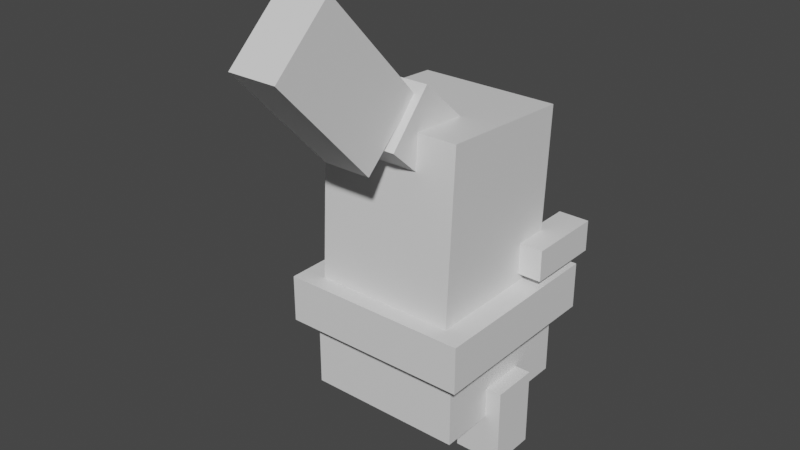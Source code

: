 # Source: happiny.blend  (saved by Blender 2.81.16; exported with 4.5.12 LTS)
import bpy
from mathutils import Matrix  # noqa: F401  (used for matrix-valued properties, if any)

bpy.ops.wm.read_factory_settings(use_empty=True)
scene = bpy.context.scene
scene.name = 'Scene'

# ---- collections
col_collection = bpy.data.collections.new('Collection'); scene.collection.children.link(col_collection)

# ---- materials (node trees are filled in below, after node groups)
mat_default_obj = bpy.data.materials.new('Default OBJ')
mat_default_obj.use_transparent_shadow = False

# ---- material node trees
mat_default_obj.use_nodes = True; mat_default_obj.node_tree.nodes.clear()
_N = mat_default_obj.node_tree.nodes; _L = mat_default_obj.node_tree.links
n0 = _N.new('ShaderNodeOutputMaterial'); n0.name = 'Material Output'; n0.location = (300, 300)
n1 = _N.new('ShaderNodeBsdfPrincipled'); n1.name = 'Principled BSDF'; n1.location = (10, 300)
n1.distribution = 'GGX'
n1.subsurface_method = 'BURLEY'
n1.inputs[3].default_value = 1.45
n1.inputs[27].default_value = (0.0, 0.0, 0.0, 1.0)
n1.inputs[28].default_value = 1.0
_L.new(n1.outputs[0], n0.inputs[0])
n0.is_active_output = True

# ---- world
world_world = bpy.data.worlds.new('World'); scene.world = world_world
world_world.use_nodes = True; world_world.node_tree.nodes.clear()
_N = world_world.node_tree.nodes; _L = world_world.node_tree.links
n0 = _N.new('ShaderNodeOutputWorld'); n0.name = 'World Output'; n0.location = (300, 300)
n1 = _N.new('ShaderNodeBackground'); n1.name = 'Background'; n1.location = (10, 300)
n1.inputs[0].default_value = (0.05088, 0.05088, 0.05088, 1.0)
_L.new(n1.outputs[0], n0.inputs[0])
n0.is_active_output = True
world_world.color = (0.05088, 0.05088, 0.05088)
world_world.use_sun_shadow = False
world_world.sun_shadow_jitter_overblur = 0.0

# ---- meshes
me_curls = bpy.data.meshes.new('Curls')
me_curls.from_pydata([(0.1562, -0.0801, -0.07924), (-0.1562, -0.0801, -0.07924), (-0.1562, 0.104, -0.04346), (0.1562, 0.104, -0.04346), (-0.1562, -0.104, 0.04346), (0.1562, -0.104, 0.04346), (0.1562, 0.0801, 0.07924), (-0.1562, 0.0801, 0.07924)], [], [(0, 1, 2, 3), (4, 5, 6, 7), (3, 2, 7, 6), (5, 4, 1, 0), (5, 0, 3, 6), (1, 4, 7, 2)])
_uv = me_curls.uv_layers.new(name='UVMap')
_uv.uv.foreach_set('vector', [0.5938, 0.9219, 0.6719, 0.9219, 0.6719, 0.9688, 0.5938, 0.9688, 0.7031, 0.9219, 0.7812, 0.9219, 0.7812, 0.9688, 0.7031, 0.9688, 0.5938, 0.9688, 0.6719, 0.9688, 0.6719, 1.0, 0.5938, 1.0, 0.6719, 0.9688, 0.75, 0.9688, 0.75, 1.0, 0.6719, 1.0, 0.5625, 0.9219, 0.5938, 0.9219, 0.5938, 0.9688, 0.5625, 0.9688, 0.6719, 0.9219, 0.7031, 0.9219, 0.7031, 0.9688, 0.6719, 0.9688])
me_curls.materials.append(mat_default_obj)
me_curls.use_remesh_fix_poles = True
me_curls.use_remesh_preserve_attributes = False
me_curls.use_mirror_vertex_groups = False
me_curls.update()
me_right_foot = bpy.data.meshes.new('Right_Foot')
me_right_foot.from_pydata([(0.09375, -0.1562, -0.09375), (-0.09375, -0.1562, -0.09375), (-0.09375, 0.1562, -0.09375), (0.09375, 0.1562, -0.09375), (-0.09375, -0.1562, 0.09375), (0.09375, -0.1562, 0.09375), (0.09375, 0.1562, 0.09375), (-0.09375, 0.1562, 0.09375)], [], [(0, 1, 2, 3), (4, 5, 6, 7), (3, 2, 7, 6), (5, 4, 1, 0), (5, 0, 3, 6), (1, 4, 7, 2)])
_uv = me_right_foot.uv_layers.new(name='UVMap')
_uv.uv.foreach_set('vector', [0.7812, 0.0, 0.8281, 0.0, 0.8281, 0.07812, 0.7812, 0.07812, 0.875, 0.0, 0.9219, 0.0, 0.9219, 0.07812, 0.875, 0.07812, 0.7812, 0.07812, 0.8281, 0.07812, 0.8281, 0.125, 0.7812, 0.125, 0.8281, 0.07812, 0.875, 0.07812, 0.875, 0.125, 0.8281, 0.125, 0.7344, 0.0, 0.7812, 0.0, 0.7812, 0.07812, 0.7344, 0.07812, 0.8281, 0.0, 0.875, 0.0, 0.875, 0.07812, 0.8281, 0.07812])
me_right_foot.materials.append(mat_default_obj)
me_right_foot.use_remesh_fix_poles = True
me_right_foot.use_remesh_preserve_attributes = False
me_right_foot.use_mirror_vertex_groups = False
me_right_foot.update()
me_right_arm = bpy.data.meshes.new('Right_Arm')
me_right_arm.from_pydata([(0.0625, 0.0625, -0.3125), (-0.0625, 0.0625, -0.3125), (-0.0625, 0.0625, 0.0), (0.0625, 0.0625, 0.0), (-0.0625, -0.0625, -0.3125), (0.0625, -0.0625, -0.3125), (0.0625, -0.0625, 0.0), (-0.0625, -0.0625, 0.0)], [], [(0, 1, 2, 3), (4, 5, 6, 7), (3, 2, 7, 6), (5, 4, 1, 0), (5, 0, 3, 6), (1, 4, 7, 2)])
_uv = me_right_arm.uv_layers.new(name='UVMap')
_uv.uv.foreach_set('vector', [0.2188, 0.4844, 0.25, 0.4844, 0.25, 0.5625, 0.2188, 0.5625, 0.2812, 0.4844, 0.3125, 0.4844, 0.3125, 0.5625, 0.2812, 0.5625, 0.2188, 0.5625, 0.25, 0.5625, 0.25, 0.5938, 0.2188, 0.5938, 0.25, 0.5625, 0.2812, 0.5625, 0.2812, 0.5938, 0.25, 0.5938, 0.1875, 0.4844, 0.2188, 0.4844, 0.2188, 0.5625, 0.1875, 0.5625, 0.25, 0.4844, 0.2812, 0.4844, 0.2812, 0.5625, 0.25, 0.5625])
me_right_arm.materials.append(mat_default_obj)
me_right_arm.use_remesh_fix_poles = True
me_right_arm.use_remesh_preserve_attributes = False
me_right_arm.use_mirror_vertex_groups = False
me_right_arm.update()
me_left_foot = bpy.data.meshes.new('Left_Foot')
me_left_foot.from_pydata([(0.09375, -0.1562, -0.09375), (-0.09375, -0.1562, -0.09375), (-0.09375, 0.1562, -0.09375), (0.09375, 0.1562, -0.09375), (-0.09375, -0.1562, 0.09375), (0.09375, -0.1562, 0.09375), (0.09375, 0.1562, 0.09375), (-0.09375, 0.1562, 0.09375)], [], [(0, 1, 2, 3), (4, 5, 6, 7), (3, 2, 7, 6), (5, 4, 1, 0), (5, 0, 3, 6), (1, 4, 7, 2)])
_uv = me_left_foot.uv_layers.new(name='UVMap')
_uv.uv.foreach_set('vector', [0.7812, 0.0, 0.8281, 0.0, 0.8281, 0.07812, 0.7812, 0.07812, 0.875, 0.0, 0.9219, 0.0, 0.9219, 0.07812, 0.875, 0.07812, 0.7812, 0.07812, 0.8281, 0.07812, 0.8281, 0.125, 0.7812, 0.125, 0.8281, 0.07812, 0.875, 0.07812, 0.875, 0.125, 0.8281, 0.125, 0.7344, 0.0, 0.7812, 0.0, 0.7812, 0.07812, 0.7344, 0.07812, 0.8281, 0.0, 0.875, 0.0, 0.875, 0.07812, 0.8281, 0.07812])
me_left_foot.materials.append(mat_default_obj)
me_left_foot.use_remesh_fix_poles = True
me_left_foot.use_remesh_preserve_attributes = False
me_left_foot.use_mirror_vertex_groups = False
me_left_foot.update()
me_bottom = bpy.data.meshes.new('Bottom')
me_bottom.from_pydata([(0.3125, -0.1875, -0.3125), (-0.3125, -0.1875, -0.3125), (-0.3125, 0.1875, -0.3125), (0.3125, 0.1875, -0.3125), (-0.3125, -0.1875, 0.3125), (0.3125, -0.1875, 0.3125), (0.3125, 0.1875, 0.3125), (-0.3125, 0.1875, 0.3125)], [], [(0, 1, 2, 3), (4, 5, 6, 7), (3, 2, 7, 6), (5, 4, 1, 0), (5, 0, 3, 6), (1, 4, 7, 2)])
_uv = me_bottom.uv_layers.new(name='UVMap')
_uv.uv.foreach_set('vector', [0.1562, 0.0, 0.3125, 0.0, 0.3125, 0.09375, 0.1562, 0.09375, 0.4688, 0.0, 0.625, 0.0, 0.625, 0.09375, 0.4688, 0.09375, 0.1562, 0.09375, 0.3125, 0.09375, 0.3125, 0.25, 0.1562, 0.25, 0.3125, 0.09375, 0.4688, 0.09375, 0.4688, 0.25, 0.3125, 0.25, 0.0, 0.0, 0.1562, 0.0, 0.1562, 0.09375, 0.0, 0.09375, 0.3125, 0.0, 0.4688, 0.0, 0.4688, 0.09375, 0.3125, 0.09375])
me_bottom.materials.append(mat_default_obj)
me_bottom.use_remesh_fix_poles = True
me_bottom.use_remesh_preserve_attributes = False
me_bottom.use_mirror_vertex_groups = False
me_bottom.update()
me_hair_curl = bpy.data.meshes.new('Hair_Curl')
me_hair_curl.from_pydata([(0.09375, 0.09913, 0.3061), (-0.09375, 0.09913, 0.3061), (-0.09375, -0.3123, -0.07754), (0.09375, -0.3123, -0.07754), (-0.09375, 0.3123, 0.07754), (0.09375, 0.3123, 0.07754), (0.09375, -0.09913, -0.3061), (-0.09375, -0.09913, -0.3061)], [], [(0, 1, 2, 3), (4, 5, 6, 7), (3, 2, 7, 6), (5, 4, 1, 0), (5, 0, 3, 6), (1, 4, 7, 2)])
_uv = me_hair_curl.uv_layers.new(name='UVMap')
_uv.uv.foreach_set('vector', [0.6406, 0.6094, 0.6875, 0.6094, 0.6875, 0.75, 0.6406, 0.75, 0.7656, 0.6094, 0.8125, 0.6094, 0.8125, 0.75, 0.7656, 0.75, 0.6406, 0.75, 0.6875, 0.75, 0.6875, 0.8281, 0.6406, 0.8281, 0.6875, 0.75, 0.7344, 0.75, 0.7344, 0.8281, 0.6875, 0.8281, 0.5625, 0.6094, 0.6406, 0.6094, 0.6406, 0.75, 0.5625, 0.75, 0.6875, 0.6094, 0.7656, 0.6094, 0.7656, 0.75, 0.6875, 0.75])
me_hair_curl.materials.append(mat_default_obj)
me_hair_curl.use_remesh_fix_poles = True
me_hair_curl.use_remesh_preserve_attributes = False
me_hair_curl.use_mirror_vertex_groups = False
me_hair_curl.update()
me_body = bpy.data.meshes.new('Body')
me_body.from_pydata([(0.2812, -0.358, -0.2629), (-0.2812, -0.358, -0.2629), (-0.2812, 0.3286, -0.2989), (0.2812, 0.3286, -0.2989), (-0.2812, -0.3286, 0.2989), (0.2812, -0.3286, 0.2989), (0.2812, 0.358, 0.2629), (-0.2812, 0.358, 0.2629)], [], [(0, 1, 2, 3), (4, 5, 6, 7), (3, 2, 7, 6), (5, 4, 1, 0), (5, 0, 3, 6), (1, 4, 7, 2)])
_uv = me_body.uv_layers.new(name='UVMap')
_uv.uv.foreach_set('vector', [0.1406, 0.6875, 0.2812, 0.6875, 0.2812, 0.8594, 0.1406, 0.8594, 0.4219, 0.6875, 0.5625, 0.6875, 0.5625, 0.8594, 0.4219, 0.8594, 0.1406, 0.8594, 0.2812, 0.8594, 0.2812, 1.0, 0.1406, 1.0, 0.2812, 0.8594, 0.4219, 0.8594, 0.4219, 1.0, 0.2812, 1.0, 0.0, 0.6875, 0.1406, 0.6875, 0.1406, 0.8594, 0.0, 0.8594, 0.2812, 0.6875, 0.4219, 0.6875, 0.4219, 0.8594, 0.2812, 0.8594])
me_body.materials.append(mat_default_obj)
me_body.use_remesh_fix_poles = True
me_body.use_remesh_preserve_attributes = False
me_body.use_mirror_vertex_groups = False
me_body.update()
me_hair_curl_base = bpy.data.meshes.new('Hair_Curl_Base')
me_hair_curl_base.from_pydata([(0.125, -0.1765, -0.009252), (-0.125, -0.1765, -0.009252), (-0.125, 0.009252, -0.1765), (0.125, 0.009252, -0.1765), (-0.125, -0.009251, 0.1765), (0.125, -0.009251, 0.1765), (0.125, 0.1765, 0.009252), (-0.125, 0.1765, 0.009252)], [], [(0, 1, 2, 3), (4, 5, 6, 7), (3, 2, 7, 6), (5, 4, 1, 0), (5, 0, 3, 6), (1, 4, 7, 2)])
_uv = me_hair_curl_base.uv_layers.new(name='UVMap')
_uv.uv.foreach_set('vector', [0.375, 0.5625, 0.4375, 0.5625, 0.4375, 0.625, 0.375, 0.625, 0.5, 0.5625, 0.5625, 0.5625, 0.5625, 0.625, 0.5, 0.625, 0.375, 0.625, 0.4375, 0.625, 0.4375, 0.6875, 0.375, 0.6875, 0.4375, 0.625, 0.5, 0.625, 0.5, 0.6875, 0.4375, 0.6875, 0.3125, 0.5625, 0.375, 0.5625, 0.375, 0.625, 0.3125, 0.625, 0.4375, 0.5625, 0.5, 0.5625, 0.5, 0.625, 0.4375, 0.625])
me_hair_curl_base.materials.append(mat_default_obj)
me_hair_curl_base.use_remesh_fix_poles = True
me_hair_curl_base.use_remesh_preserve_attributes = False
me_hair_curl_base.use_mirror_vertex_groups = False
me_hair_curl_base.update()
me_diaper = bpy.data.meshes.new('Diaper')
me_diaper.from_pydata([(0.375, -0.09375, -0.375), (-0.375, -0.09375, -0.375), (-0.375, 0.09375, -0.375), (0.375, 0.09375, -0.375), (-0.375, -0.09375, 0.375), (0.375, -0.09375, 0.375), (0.375, 0.09375, 0.375), (-0.375, 0.09375, 0.375)], [], [(0, 1, 2, 3), (4, 5, 6, 7), (3, 2, 7, 6), (5, 4, 1, 0), (5, 0, 3, 6), (1, 4, 7, 2)])
_uv = me_diaper.uv_layers.new(name='UVMap')
_uv.uv.foreach_set('vector', [0.1875, 0.25, 0.375, 0.25, 0.375, 0.2969, 0.1875, 0.2969, 0.5625, 0.25, 0.75, 0.25, 0.75, 0.2969, 0.5625, 0.2969, 0.1875, 0.2969, 0.375, 0.2969, 0.375, 0.4844, 0.1875, 0.4844, 0.375, 0.2969, 0.5625, 0.2969, 0.5625, 0.4844, 0.375, 0.4844, 0.0, 0.25, 0.1875, 0.25, 0.1875, 0.2969, 0.0, 0.2969, 0.375, 0.25, 0.5625, 0.25, 0.5625, 0.2969, 0.375, 0.2969])
me_diaper.materials.append(mat_default_obj)
me_diaper.use_remesh_fix_poles = True
me_diaper.use_remesh_preserve_attributes = False
me_diaper.use_mirror_vertex_groups = False
me_diaper.update()
me_egg_stone = bpy.data.meshes.new('Egg_stone')
me_egg_stone.from_pydata([(0.125, -0.1875, -0.0625), (-0.125, -0.1875, -0.0625), (-0.125, 0.1875, -0.0625), (0.125, 0.1875, -0.0625), (-0.125, -0.1875, 0.0625), (0.125, -0.1875, 0.0625), (0.125, 0.1875, 0.0625), (-0.125, 0.1875, 0.0625)], [], [(0, 1, 2, 3), (4, 5, 6, 7), (3, 2, 7, 6), (5, 4, 1, 0), (5, 0, 3, 6), (1, 4, 7, 2)])
_uv = me_egg_stone.uv_layers.new(name='UVMap')
_uv.uv.foreach_set('vector', [0.03125, 0.4844, 0.09375, 0.4844, 0.09375, 0.5781, 0.03125, 0.5781, 0.125, 0.4844, 0.1875, 0.4844, 0.1875, 0.5781, 0.125, 0.5781, 0.03125, 0.5781, 0.09375, 0.5781, 0.09375, 0.6094, 0.03125, 0.6094, 0.09375, 0.5781, 0.1562, 0.5781, 0.1562, 0.6094, 0.09375, 0.6094, 0.0, 0.4844, 0.03125, 0.4844, 0.03125, 0.5781, 0.0, 0.5781, 0.09375, 0.4844, 0.125, 0.4844, 0.125, 0.5781, 0.09375, 0.5781])
me_egg_stone.materials.append(mat_default_obj)
me_egg_stone.use_remesh_fix_poles = True
me_egg_stone.use_remesh_preserve_attributes = False
me_egg_stone.use_mirror_vertex_groups = False
me_egg_stone.update()
me_left_arm = bpy.data.meshes.new('Left_Arm')
me_left_arm.from_pydata([(0.0625, 0.0625, -0.3125), (-0.0625, 0.0625, -0.3125), (-0.0625, 0.0625, 0.0), (0.0625, 0.0625, 0.0), (-0.0625, -0.0625, -0.3125), (0.0625, -0.0625, -0.3125), (0.0625, -0.0625, 0.0), (-0.0625, -0.0625, 0.0)], [], [(0, 1, 2, 3), (4, 5, 6, 7), (3, 2, 7, 6), (5, 4, 1, 0), (5, 0, 3, 6), (1, 4, 7, 2)])
_uv = me_left_arm.uv_layers.new(name='UVMap')
_uv.uv.foreach_set('vector', [0.2188, 0.4844, 0.25, 0.4844, 0.25, 0.5625, 0.2188, 0.5625, 0.2812, 0.4844, 0.3125, 0.4844, 0.3125, 0.5625, 0.2812, 0.5625, 0.2188, 0.5625, 0.25, 0.5625, 0.25, 0.5938, 0.2188, 0.5938, 0.25, 0.5625, 0.2812, 0.5625, 0.2812, 0.5938, 0.25, 0.5938, 0.1875, 0.4844, 0.2188, 0.4844, 0.2188, 0.5625, 0.1875, 0.5625, 0.25, 0.4844, 0.2812, 0.4844, 0.2812, 0.5625, 0.25, 0.5625])
me_left_arm.materials.append(mat_default_obj)
me_left_arm.use_remesh_fix_poles = True
me_left_arm.use_remesh_preserve_attributes = False
me_left_arm.use_mirror_vertex_groups = False
me_left_arm.update()

# ---- objects
ob_curls = bpy.data.objects.new('Curls', me_curls)
ob_right_foot = bpy.data.objects.new('Right_Foot', me_right_foot)
ob_right_arm = bpy.data.objects.new('Right_Arm', me_right_arm)
ob_left_foot = bpy.data.objects.new('Left_Foot', me_left_foot)
ob_bottom = bpy.data.objects.new('Bottom', me_bottom)
ob_hair_curl = bpy.data.objects.new('Hair_Curl', me_hair_curl)
ob_body = bpy.data.objects.new('Body', me_body)
ob_hair_curl_base = bpy.data.objects.new('Hair_Curl_Base', me_hair_curl_base)
ob_diaper = bpy.data.objects.new('Diaper', me_diaper)
ob_egg_stone = bpy.data.objects.new('Egg_stone', me_egg_stone)
ob_left_arm = bpy.data.objects.new('Left_Arm', me_left_arm)

# ---- transforms, parenting, visibility, modifiers, constraints
ob_curls.parent = ob_body
ob_curls.matrix_parent_inverse = Matrix(((1.0, 0.0, 0.0, -0.0), (0.0, -1.629e-07, 1.0, -0.9627), (-0.0, -1.0, -1.629e-07, -0.009946), (-0.0, 0.0, -0.0, 1.0)))
ob_curls.location = (0.0, 0.2548, 1.162)
ob_curls.rotation_euler = (1.571, -0.0, 0.0)
ob_curls.lineart.crease_threshold = 0.0
ob_right_foot.parent = ob_bottom
ob_right_foot.matrix_parent_inverse = Matrix(((1.0, 0.0, 0.0, -0.0), (0.0, -1.629e-07, 1.0, -0.3679), (0.0, -1.0, -1.629e-07, 2.432e-07), (-0.0, 0.0, -0.0, 1.0)))
ob_right_foot.location = (0.2812, 2.189e-07, 0.1492)
ob_right_foot.rotation_euler = (1.571, -0.0, 0.0)
ob_right_foot.lineart.crease_threshold = 0.0
ob_right_arm.parent = ob_body
ob_right_arm.matrix_parent_inverse = Matrix(((1.0, 0.0, 0.0, -0.0), (0.0, -1.629e-07, 1.0, -0.9627), (-0.0, -1.0, -1.629e-07, -0.009946), (-0.0, 0.0, -0.0, 1.0)))
ob_right_arm.location = (0.3125, 0.125, 0.7429)
ob_right_arm.rotation_euler = (1.571, -0.0, 0.0)
ob_right_arm.lineart.crease_threshold = 0.0
ob_left_foot.parent = ob_bottom
ob_left_foot.matrix_parent_inverse = Matrix(((1.0, 0.0, 0.0, -0.0), (0.0, -1.629e-07, 1.0, -0.3679), (0.0, -1.0, -1.629e-07, 2.432e-07), (-0.0, 0.0, -0.0, 1.0)))
ob_left_foot.location = (-0.2812, 2.189e-07, 0.1492)
ob_left_foot.rotation_euler = (1.571, -0.0, 0.0)
ob_left_foot.lineart.crease_threshold = 0.0
ob_bottom.location = (0.0, 1.833e-07, 0.3679)
ob_bottom.rotation_euler = (1.571, -0.0, 0.0)
ob_bottom.lineart.crease_threshold = 0.0
ob_hair_curl.parent = ob_body
ob_hair_curl.matrix_parent_inverse = Matrix(((1.0, 0.0, 0.0, -0.0), (0.0, -1.629e-07, 1.0, -0.9627), (-0.0, -1.0, -1.629e-07, -0.009946), (-0.0, 0.0, -0.0, 1.0)))
ob_hair_curl.location = (0.0, -0.5559, 1.536)
ob_hair_curl.rotation_euler = (1.571, -0.0, 0.0)
ob_hair_curl.lineart.crease_threshold = 0.0
ob_body.parent = ob_bottom
ob_body.matrix_parent_inverse = Matrix(((1.0, 0.0, 0.0, -0.0), (0.0, -1.629e-07, 1.0, -0.3679), (0.0, -1.0, -1.629e-07, 2.432e-07), (-0.0, 0.0, -0.0, 1.0)))
ob_body.location = (0.0, -0.009946, 0.9627)
ob_body.rotation_euler = (1.571, -0.0, 0.0)
ob_body.lineart.crease_threshold = 0.0
ob_hair_curl_base.parent = ob_hair_curl
ob_hair_curl_base.matrix_parent_inverse = Matrix(((1.0, 0.0, 0.0, -0.0), (0.0, -1.629e-07, 1.0, -1.536), (-0.0, -1.0, -1.629e-07, -0.5559), (-0.0, 0.0, -0.0, 1.0)))
ob_hair_curl_base.location = (0.0, -0.2179, 1.295)
ob_hair_curl_base.rotation_euler = (1.571, -0.0, 0.0)
ob_hair_curl_base.lineart.crease_threshold = 0.0
ob_diaper.parent = ob_bottom
ob_diaper.matrix_parent_inverse = Matrix(((1.0, 0.0, 0.0, -0.0), (0.0, -1.629e-07, 1.0, -0.3679), (0.0, -1.0, -1.629e-07, 2.432e-07), (-0.0, 0.0, -0.0, 1.0)))
ob_diaper.location = (0.0, 1.527e-07, 0.5554)
ob_diaper.rotation_euler = (1.571, -0.0, 0.0)
ob_diaper.lineart.crease_threshold = 0.0
ob_egg_stone.parent = ob_bottom
ob_egg_stone.matrix_parent_inverse = Matrix(((1.0, 0.0, 0.0, -0.0), (0.0, -1.629e-07, 1.0, -0.3679), (0.0, -1.0, -1.629e-07, 2.432e-07), (-0.0, 0.0, -0.0, 1.0)))
ob_egg_stone.location = (0.0, 0.25, 0.5554)
ob_egg_stone.rotation_euler = (1.571, -0.0, 0.0)
ob_egg_stone.lineart.crease_threshold = 0.0
ob_left_arm.parent = ob_body
ob_left_arm.matrix_parent_inverse = Matrix(((1.0, 0.0, 0.0, -0.0), (0.0, -1.629e-07, 1.0, -0.9627), (-0.0, -1.0, -1.629e-07, -0.009946), (-0.0, 0.0, -0.0, 1.0)))
ob_left_arm.location = (-0.3125, 0.125, 0.7429)
ob_left_arm.rotation_euler = (1.571, -0.0, 0.0)
ob_left_arm.lineart.crease_threshold = 0.0

# ---- collection membership
col_collection.objects.link(ob_curls)
col_collection.objects.link(ob_right_foot)
col_collection.objects.link(ob_right_arm)
col_collection.objects.link(ob_left_foot)
col_collection.objects.link(ob_bottom)
col_collection.objects.link(ob_hair_curl)
col_collection.objects.link(ob_body)
col_collection.objects.link(ob_hair_curl_base)
col_collection.objects.link(ob_diaper)
col_collection.objects.link(ob_egg_stone)
col_collection.objects.link(ob_left_arm)

# ---- scene / render settings (as saved in the file)
scene.frame_start = 1; scene.frame_end = 250; scene.frame_set(1)
scene.render.engine = 'BLENDER_EEVEE_NEXT'
scene.cycles.use_denoising = False
scene.cycles.samples = 128
scene.cycles.sampling_pattern = 'TABULATED_SOBOL'
scene.cycles.use_adaptive_sampling = False
scene.cycles.use_light_tree = False
scene.view_settings.view_transform = 'Filmic'
bpy.context.view_layer.update()

# ---- added for rendering (the .blend has no active camera and no usable light): camera, sun
cam_auto = bpy.data.cameras.new('AutoCamera')
cam_auto.lens = 50.0
cam_auto.sensor_width = 36.0
cam_auto.clip_end = 1000.0
ob_auto_camera = bpy.data.objects.new('AutoCamera', cam_auto)
scene.collection.objects.link(ob_auto_camera)
ob_auto_camera.location = (2.20785, -2.86165, 2.68699)
ob_auto_camera.rotation_euler = (1.09748, -7.21219e-08, 0.694738)
scene.camera = ob_auto_camera
light_auto_sun = bpy.data.lights.new('AutoSun', 'SUN')
light_auto_sun.energy = 3.0
light_auto_sun.angle = 0.0523599
ob_auto_sun = bpy.data.objects.new('AutoSun', light_auto_sun)
scene.collection.objects.link(ob_auto_sun)
ob_auto_sun.rotation_euler = (0.872665, 0.174533, 0.523599)
bpy.context.view_layer.update()
